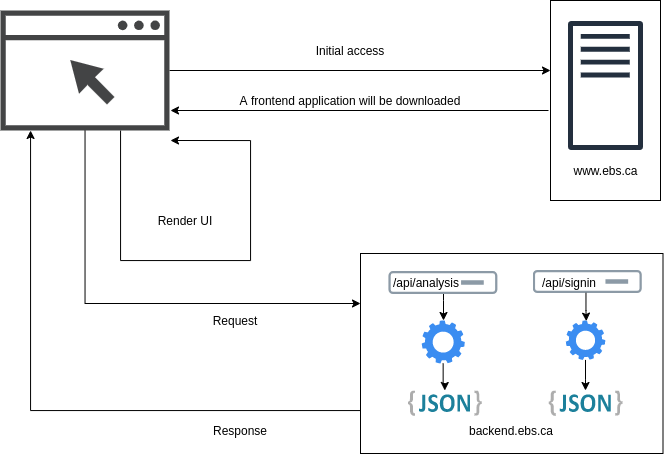

The diagram above was exported from draw.io. Its source (the exported page's mxGraphModel, read from the mxfile embedded in the PNG):
<mxGraphModel dx="1021" dy="611" grid="1" gridSize="10" guides="1" tooltips="1" connect="1" arrows="1" fold="1" page="1" pageScale="1" pageWidth="1169" pageHeight="826" background="#ffffff" math="0" shadow="0">
  <root>
    <mxCell id="0" />
    <mxCell id="1" parent="0" />
    <mxCell id="gcp6o7ffF7Qrgl2htrTW-48" style="edgeStyle=orthogonalEdgeStyle;rounded=0;orthogonalLoop=1;jettySize=auto;html=1;" edge="1" parent="1">
      <mxGeometry relative="1" as="geometry">
        <mxPoint x="618" y="170" as="sourcePoint" />
        <mxPoint x="240" y="170" as="targetPoint" />
      </mxGeometry>
    </mxCell>
    <mxCell id="gcp6o7ffF7Qrgl2htrTW-46" style="edgeStyle=orthogonalEdgeStyle;rounded=0;orthogonalLoop=1;jettySize=auto;html=1;entryX=0;entryY=0.35;entryDx=0;entryDy=0;entryPerimeter=0;" edge="1" parent="1" source="gcp6o7ffF7Qrgl2htrTW-41" target="gcp6o7ffF7Qrgl2htrTW-43">
      <mxGeometry relative="1" as="geometry" />
    </mxCell>
    <mxCell id="gcp6o7ffF7Qrgl2htrTW-57" style="edgeStyle=orthogonalEdgeStyle;rounded=0;orthogonalLoop=1;jettySize=auto;html=1;entryX=0;entryY=0.25;entryDx=0;entryDy=0;" edge="1" parent="1" source="gcp6o7ffF7Qrgl2htrTW-41" target="gcp6o7ffF7Qrgl2htrTW-53">
      <mxGeometry relative="1" as="geometry">
        <mxPoint x="440" y="450" as="targetPoint" />
        <Array as="points">
          <mxPoint x="155" y="363" />
        </Array>
      </mxGeometry>
    </mxCell>
    <mxCell id="gcp6o7ffF7Qrgl2htrTW-58" style="edgeStyle=orthogonalEdgeStyle;rounded=0;orthogonalLoop=1;jettySize=auto;html=1;" edge="1" parent="1" source="gcp6o7ffF7Qrgl2htrTW-41">
      <mxGeometry relative="1" as="geometry">
        <mxPoint x="240" y="200" as="targetPoint" />
        <Array as="points">
          <mxPoint x="190" y="320" />
          <mxPoint x="320" y="320" />
          <mxPoint x="320" y="200" />
        </Array>
      </mxGeometry>
    </mxCell>
    <mxCell id="gcp6o7ffF7Qrgl2htrTW-41" value="" style="pointerEvents=1;shadow=0;dashed=0;html=1;strokeColor=none;fillColor=#434445;aspect=fixed;labelPosition=center;verticalLabelPosition=bottom;verticalAlign=top;align=center;outlineConnect=0;shape=mxgraph.vvd.web_browser;" vertex="1" parent="1">
      <mxGeometry x="70" y="70" width="169.01" height="120" as="geometry" />
    </mxCell>
    <mxCell id="gcp6o7ffF7Qrgl2htrTW-47" value="Initial access" style="text;html=1;strokeColor=none;fillColor=none;align=center;verticalAlign=middle;whiteSpace=wrap;rounded=0;" vertex="1" parent="1">
      <mxGeometry x="350" y="100" width="140" height="20" as="geometry" />
    </mxCell>
    <mxCell id="gcp6o7ffF7Qrgl2htrTW-49" value="A frontend application will be downloaded" style="text;html=1;strokeColor=none;fillColor=none;align=center;verticalAlign=middle;whiteSpace=wrap;rounded=0;" vertex="1" parent="1">
      <mxGeometry x="290" y="150" width="260" height="20" as="geometry" />
    </mxCell>
    <mxCell id="gcp6o7ffF7Qrgl2htrTW-51" value="" style="group" vertex="1" connectable="0" parent="1">
      <mxGeometry x="620" y="60" width="110" height="200" as="geometry" />
    </mxCell>
    <mxCell id="gcp6o7ffF7Qrgl2htrTW-43" value="" style="rounded=0;whiteSpace=wrap;html=1;" vertex="1" parent="gcp6o7ffF7Qrgl2htrTW-51">
      <mxGeometry width="110" height="200" as="geometry" />
    </mxCell>
    <mxCell id="gcp6o7ffF7Qrgl2htrTW-42" value="" style="outlineConnect=0;fontColor=#232F3E;gradientColor=none;fillColor=#232F3E;strokeColor=none;dashed=0;verticalLabelPosition=bottom;verticalAlign=top;align=center;html=1;fontSize=12;fontStyle=0;aspect=fixed;pointerEvents=1;shape=mxgraph.aws4.traditional_server;" vertex="1" parent="gcp6o7ffF7Qrgl2htrTW-51">
      <mxGeometry x="17.5" y="20" width="75" height="130" as="geometry" />
    </mxCell>
    <mxCell id="gcp6o7ffF7Qrgl2htrTW-44" value="www.ebs.ca" style="text;html=1;strokeColor=none;fillColor=none;align=center;verticalAlign=middle;whiteSpace=wrap;rounded=0;" vertex="1" parent="gcp6o7ffF7Qrgl2htrTW-51">
      <mxGeometry x="7.5" y="160" width="95" height="20" as="geometry" />
    </mxCell>
    <mxCell id="gcp6o7ffF7Qrgl2htrTW-52" value="" style="group" vertex="1" connectable="0" parent="1">
      <mxGeometry x="512.5" y="313" width="220" height="200" as="geometry" />
    </mxCell>
    <mxCell id="gcp6o7ffF7Qrgl2htrTW-53" value="" style="rounded=0;whiteSpace=wrap;html=1;" vertex="1" parent="gcp6o7ffF7Qrgl2htrTW-52">
      <mxGeometry x="-82.5" width="302.5" height="200" as="geometry" />
    </mxCell>
    <mxCell id="gcp6o7ffF7Qrgl2htrTW-55" value="backend.ebs.ca" style="text;html=1;strokeColor=none;fillColor=none;align=center;verticalAlign=middle;whiteSpace=wrap;rounded=0;" vertex="1" parent="gcp6o7ffF7Qrgl2htrTW-52">
      <mxGeometry x="-26.25" y="167" width="189.99999999999997" height="20" as="geometry" />
    </mxCell>
    <mxCell id="gcp6o7ffF7Qrgl2htrTW-73" style="edgeStyle=orthogonalEdgeStyle;rounded=0;orthogonalLoop=1;jettySize=auto;html=1;" edge="1" parent="gcp6o7ffF7Qrgl2htrTW-52" source="gcp6o7ffF7Qrgl2htrTW-56" target="gcp6o7ffF7Qrgl2htrTW-69">
      <mxGeometry relative="1" as="geometry" />
    </mxCell>
    <mxCell id="gcp6o7ffF7Qrgl2htrTW-56" value="" style="html=1;aspect=fixed;strokeColor=none;shadow=0;align=center;verticalAlign=top;fillColor=#3B8DF1;shape=mxgraph.gcp2.gear" vertex="1" parent="gcp6o7ffF7Qrgl2htrTW-52">
      <mxGeometry x="122.83416666666663" y="67" width="39.416666666666664" height="39.416666666666664" as="geometry" />
    </mxCell>
    <mxCell id="gcp6o7ffF7Qrgl2htrTW-66" value="" style="aspect=fixed;perimeter=ellipsePerimeter;html=1;align=center;fontSize=12;verticalAlign=top;fontColor=#364149;shadow=0;dashed=0;image;image=img/lib/cumulus/server_bare_metal.svg;" vertex="1" parent="gcp6o7ffF7Qrgl2htrTW-52">
      <mxGeometry x="90.29166666666666" y="17" width="108.625" height="22.6325" as="geometry" />
    </mxCell>
    <mxCell id="gcp6o7ffF7Qrgl2htrTW-72" style="edgeStyle=orthogonalEdgeStyle;rounded=0;orthogonalLoop=1;jettySize=auto;html=1;entryX=0.519;entryY=0.016;entryDx=0;entryDy=0;entryPerimeter=0;" edge="1" parent="gcp6o7ffF7Qrgl2htrTW-52" source="gcp6o7ffF7Qrgl2htrTW-67" target="gcp6o7ffF7Qrgl2htrTW-56">
      <mxGeometry relative="1" as="geometry">
        <Array as="points">
          <mxPoint x="143" y="57" />
          <mxPoint x="143" y="57" />
        </Array>
      </mxGeometry>
    </mxCell>
    <mxCell id="gcp6o7ffF7Qrgl2htrTW-67" value="/api/signin" style="text;html=1;strokeColor=none;fillColor=none;align=center;verticalAlign=middle;whiteSpace=wrap;rounded=0;" vertex="1" parent="gcp6o7ffF7Qrgl2htrTW-52">
      <mxGeometry x="90.29166666666666" y="19.35" width="71.95833333333333" height="20" as="geometry" />
    </mxCell>
    <mxCell id="gcp6o7ffF7Qrgl2htrTW-69" value="" style="dashed=0;outlineConnect=0;html=1;align=center;labelPosition=center;verticalLabelPosition=bottom;verticalAlign=top;shape=mxgraph.weblogos.json_2" vertex="1" parent="gcp6o7ffF7Qrgl2htrTW-52">
      <mxGeometry x="105.69166666666668" y="137" width="73.7" height="25.200000000000003" as="geometry" />
    </mxCell>
    <mxCell id="gcp6o7ffF7Qrgl2htrTW-68" value="" style="dashed=0;outlineConnect=0;html=1;align=center;labelPosition=center;verticalLabelPosition=bottom;verticalAlign=top;shape=mxgraph.weblogos.json_2" vertex="1" parent="gcp6o7ffF7Qrgl2htrTW-52">
      <mxGeometry x="-35.03583333333332" y="137" width="73.7" height="25.200000000000003" as="geometry" />
    </mxCell>
    <mxCell id="gcp6o7ffF7Qrgl2htrTW-71" style="edgeStyle=orthogonalEdgeStyle;rounded=0;orthogonalLoop=1;jettySize=auto;html=1;" edge="1" parent="gcp6o7ffF7Qrgl2htrTW-52" source="gcp6o7ffF7Qrgl2htrTW-60" target="gcp6o7ffF7Qrgl2htrTW-68">
      <mxGeometry relative="1" as="geometry" />
    </mxCell>
    <mxCell id="gcp6o7ffF7Qrgl2htrTW-60" value="" style="html=1;aspect=fixed;strokeColor=none;shadow=0;align=center;verticalAlign=top;fillColor=#3B8DF1;shape=mxgraph.gcp2.gear" vertex="1" parent="gcp6o7ffF7Qrgl2htrTW-52">
      <mxGeometry x="-21.28909090909093" y="67" width="43" height="43" as="geometry" />
    </mxCell>
    <mxCell id="gcp6o7ffF7Qrgl2htrTW-70" style="edgeStyle=orthogonalEdgeStyle;rounded=0;orthogonalLoop=1;jettySize=auto;html=1;" edge="1" parent="gcp6o7ffF7Qrgl2htrTW-52" source="gcp6o7ffF7Qrgl2htrTW-61" target="gcp6o7ffF7Qrgl2htrTW-60">
      <mxGeometry relative="1" as="geometry">
        <Array as="points">
          <mxPoint x="0.4600000000000364" y="47" />
          <mxPoint x="0.4600000000000364" y="47" />
        </Array>
      </mxGeometry>
    </mxCell>
    <mxCell id="gcp6o7ffF7Qrgl2htrTW-63" value="" style="aspect=fixed;perimeter=ellipsePerimeter;html=1;align=center;fontSize=12;verticalAlign=top;fontColor=#364149;shadow=0;dashed=0;image;image=img/lib/cumulus/server_bare_metal.svg;" vertex="1" parent="gcp6o7ffF7Qrgl2htrTW-52">
      <mxGeometry x="-54.098333333333315" y="18.03" width="108.625" height="22.6325" as="geometry" />
    </mxCell>
    <mxCell id="gcp6o7ffF7Qrgl2htrTW-61" value="/api/analysis" style="text;html=1;strokeColor=none;fillColor=none;align=center;verticalAlign=middle;whiteSpace=wrap;rounded=0;" vertex="1" parent="gcp6o7ffF7Qrgl2htrTW-52">
      <mxGeometry x="-52.49833333333331" y="19.35" width="71.95833333333333" height="20" as="geometry" />
    </mxCell>
    <mxCell id="gcp6o7ffF7Qrgl2htrTW-59" value="Request" style="text;html=1;strokeColor=none;fillColor=none;align=center;verticalAlign=middle;whiteSpace=wrap;rounded=0;" vertex="1" parent="1">
      <mxGeometry x="270" y="370" width="70" height="20" as="geometry" />
    </mxCell>
    <mxCell id="gcp6o7ffF7Qrgl2htrTW-74" style="edgeStyle=orthogonalEdgeStyle;rounded=0;orthogonalLoop=1;jettySize=auto;html=1;" edge="1" parent="1" source="gcp6o7ffF7Qrgl2htrTW-53" target="gcp6o7ffF7Qrgl2htrTW-41">
      <mxGeometry relative="1" as="geometry">
        <mxPoint x="90" y="200" as="targetPoint" />
        <Array as="points">
          <mxPoint x="100" y="470" />
        </Array>
      </mxGeometry>
    </mxCell>
    <mxCell id="gcp6o7ffF7Qrgl2htrTW-75" value="Response" style="text;html=1;strokeColor=none;fillColor=none;align=center;verticalAlign=middle;whiteSpace=wrap;rounded=0;" vertex="1" parent="1">
      <mxGeometry x="270" y="480" width="80" height="20" as="geometry" />
    </mxCell>
    <mxCell id="gcp6o7ffF7Qrgl2htrTW-76" value="Render UI" style="text;html=1;strokeColor=none;fillColor=none;align=center;verticalAlign=middle;whiteSpace=wrap;rounded=0;" vertex="1" parent="1">
      <mxGeometry x="220" y="270" width="70" height="20" as="geometry" />
    </mxCell>
  </root>
</mxGraphModel>